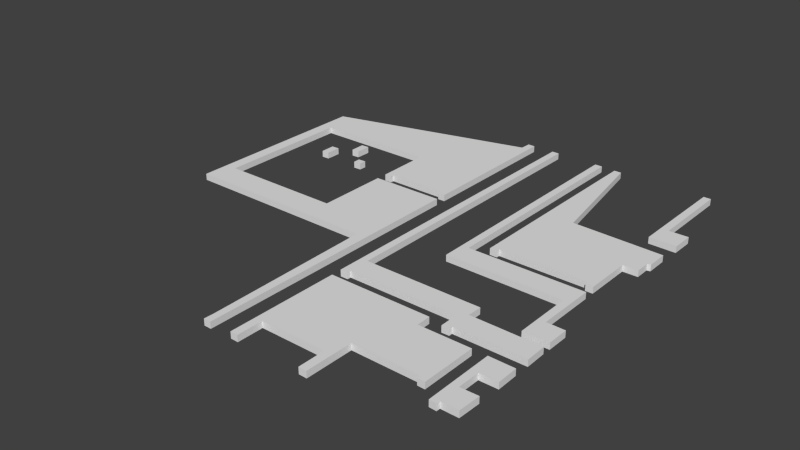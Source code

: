 # Source: Lvl1_D1_4_exp.blend  (saved by Blender 2.74.0; exported with 4.5.12 LTS)
import bpy
from mathutils import Matrix  # noqa: F401  (used for matrix-valued properties, if any)

bpy.ops.wm.read_factory_settings(use_empty=True)
scene = bpy.context.scene
scene.name = 'Scene'

# ---- collections
col_collection_1 = bpy.data.collections.new('Collection 1'); scene.collection.children.link(col_collection_1)

# ---- world
world_world = bpy.data.worlds.new('World'); scene.world = world_world
world_world.color = (0.05088, 0.05088, 0.05088)
world_world.use_sun_shadow = False
world_world.sun_shadow_jitter_overblur = 0.0
world_world.cycles.sampling_method = 'MANUAL'
world_world.cycles.sample_map_resolution = 256

# ---- meshes
me_cube_000 = bpy.data.meshes.new('Cube.000')
me_cube_000.from_pydata([(-10.08, -2.586, -1.0), (-10.08, -2.586, 0.3), (-11.62, -2.657, -1.0), (-11.62, -2.657, 0.3), (-11.65, 0.3992, -1.0), (-11.65, 0.3992, 0.3), (-10.04, 0.4634, -1.0), (-10.04, 0.4634, 0.3), (-14.41, -7.028, -1.0), (-14.41, -7.028, 0.3), (-15.95, -7.099, -1.0), (-15.95, -7.099, 0.3), (-15.98, -4.043, -1.0), (-15.98, -4.043, 0.3), (-14.38, -3.979, -1.0), (-14.38, -3.979, 0.3), (59.72, -39.52, -1.0), (59.72, -39.52, 0.3), (45.79, -39.4, -1.0), (45.79, -39.4, 0.3), (45.84, -36.47, -1.0), (45.84, -36.47, 0.3), (22.23, -36.51, -1.0), (22.23, -36.51, 0.3), (22.32, 23.06, -1.0), (22.32, 23.06, 0.3), (20.84, 23.09, -1.0), (20.84, 23.09, 0.3), (20.76, -41.61, -1.0), (20.76, -41.61, 0.3), (22.31, -41.58, -1.0), (22.31, -41.58, 0.3), (22.29, -40.86, -1.0), (22.29, -40.86, 0.3), (44.34, -40.81, -1.0), (44.34, -40.81, 0.3), (44.37, -44.53, -1.0), (44.37, -44.53, 0.3), (45.87, -44.52, -1.0), (45.87, -44.52, 0.3), (45.87, -43.78, -1.0), (45.87, -43.78, 0.3), (59.8, -43.77, -1.0), (59.8, -43.77, 0.3), (14.91, -66.5, -1.0), (14.91, -66.5, 0.3), (16.37, -66.51, -1.0), (16.37, -66.51, 0.3), (16.35, -9.916, -1.0), (16.35, -9.916, 0.3), (1.634, -9.954, -1.0), (1.634, -9.954, 0.3), (1.712, -24.67, -1.0), (1.712, -24.67, 0.3), (-23.4, -24.67, -1.0), (-23.4, -24.67, 0.3), (-23.4, 3.411, -1.0), (-23.4, 3.411, 0.3), (1.557, 3.411, -1.0), (1.557, 3.411, 0.3), (1.672, -7.729, -1.0), (1.672, -7.729, 0.3), (3.127, -7.726, -1.0), (3.127, -7.726, 0.3), (3.129, -6.968, -1.0), (3.129, -6.968, 0.3), (14.89, -6.97, -1.0), (14.89, -6.97, 0.3), (14.93, -7.7, -1.0), (14.93, -7.7, 0.3), (16.39, -7.71, -1.0), (16.39, -7.71, 0.3), (16.36, 23.04, -1.0), (16.36, 23.04, 0.3), (14.92, 23.08, -1.0), (14.92, 23.08, 0.3), (14.82, 20.8, -1.0), (14.82, 20.8, 0.3), (-25.84, 9.949, -1.0), (-25.84, 9.949, 0.3), (-25.78, -30.18, -1.0), (-25.78, -30.18, 0.3), (14.22, -30.31, -1.0), (14.22, -30.31, 0.3), (14.98, -64.46, -1.0), (14.98, -64.46, 0.3), (36.99, -66.58, -1.0), (36.99, -66.58, 0.3), (37.05, -57.03, -1.0), (37.05, -57.03, 0.3), (50.27, -57.09, -1.0), (50.27, -57.09, 0.3), (50.28, -57.74, -1.0), (50.28, -57.74, 0.3), (51.75, -57.79, -1.0), (51.75, -57.79, 0.3), (51.75, -46.68, -1.0), (51.75, -46.68, 0.3), (41.45, -46.71, -1.0), (41.45, -46.71, 0.3), (41.39, -43.77, -1.0), (41.39, -43.77, 0.3), (20.81, -43.75, -1.0), (20.81, -43.75, 0.3), (20.81, -66.38, -1.0), (20.81, -66.38, 0.3), (22.34, -66.41, -1.0), (22.34, -66.41, 0.3), (22.34, -61.21, -1.0), (22.34, -61.21, 0.3), (35.37, -61.21, -1.0), (35.37, -61.21, 0.3), (35.37, -66.54, -1.0), (35.37, -66.54, 0.3), (59.74, -46.8, -1.0), (59.74, -46.8, 0.3), (54.68, -46.74, -1.0), (54.68, -46.74, 0.3), (54.73, -60.68, -1.0), (54.73, -60.68, 0.3), (56.15, -60.75, -1.0), (56.15, -60.75, 0.3), (56.17, -59.99, -1.0), (56.17, -59.99, 0.3), (59.51, -60.0, -1.0), (59.51, -60.0, 0.3), (59.66, -55.58, -1.0), (59.66, -55.58, 0.3), (56.18, -55.67, -1.0), (56.18, -55.67, 0.3), (56.2, -51.12, -1.0), (56.2, -51.12, 0.3), (59.81, -51.1, -1.0), (59.81, -51.1, 0.3), (59.79, -37.93, -1.0), (59.79, -37.93, 0.3), (54.7, -37.97, -1.0), (54.7, -37.97, 0.3), (54.64, -26.25, -1.0), (54.64, -26.25, 0.3), (31.14, -26.22, -1.0), (31.14, -26.22, 0.3), (31.03, 23.06, -1.0), (31.03, 23.06, 0.3), (32.56, 23.06, -1.0), (32.56, 23.06, 0.3), (32.59, -21.77, -1.0), (32.59, -21.77, 0.3), (56.15, -21.71, -1.0), (56.15, -21.71, 0.3), (56.15, -33.5, -1.0), (56.15, -33.5, 0.3), (59.79, -33.57, -1.0), (59.79, -33.57, 0.3), (59.79, -2.615, -1.0), (59.79, -2.615, 0.3), (59.79, -6.884, -1.0), (59.79, -6.884, 0.3), (59.13, -6.995, -1.0), (59.13, -6.995, 0.3), (59.13, -9.939, -1.0), (59.13, -9.939, 0.3), (56.16, -9.961, -1.0), (56.16, -9.961, 0.3), (56.16, -19.53, -1.0), (56.16, -19.53, 0.3), (54.69, -19.53, -1.0), (54.69, -19.53, 0.3), (54.71, -18.74, -1.0), (54.71, -18.74, 0.3), (37.04, -18.79, -1.0), (37.04, -18.79, 0.3), (37.02, -19.5, -1.0), (37.02, -19.5, 0.3), (35.52, -19.5, -1.0), (35.52, -19.5, 0.3), (35.53, 22.86, -1.0), (35.53, 22.86, 0.3), (37.03, 22.86, -1.0), (37.03, 22.86, 0.3), (41.42, -1.978, -1.0), (41.42, -1.978, 0.3), (60.01, 1.779, -1.0), (60.01, 1.779, 0.3), (60.05, 6.289, -1.0), (60.05, 6.289, 0.3), (56.17, 6.243, -1.0), (56.17, 6.243, 0.3), (56.12, 23.12, -1.0), (56.12, 23.12, 0.3), (54.64, 23.12, -1.0), (54.64, 23.12, 0.3), (54.6, 1.85, -1.0), (54.6, 1.85, 0.3), (-5.688, -6.948, -1.0), (-5.688, -6.948, 0.3), (-7.229, -7.019, -1.0), (-7.229, -7.019, 0.3), (-7.261, -5.541, -1.0), (-7.261, -5.541, 0.3), (-5.655, -5.477, -1.0), (-5.655, -5.477, 0.3)], [], [(0, 1, 3, 2), (2, 3, 5, 4), (4, 5, 7, 6), (1, 7, 5, 3), (6, 7, 1, 0), (2, 4, 6, 0), (8, 9, 11, 10), (10, 11, 13, 12), (12, 13, 15, 14), (9, 15, 13, 11), (14, 15, 9, 8), (10, 12, 14, 8), (16, 17, 19, 18), (18, 19, 21, 20), (20, 21, 23, 22), (22, 23, 25, 24), (24, 25, 27, 26), (26, 27, 29, 28), (28, 29, 31, 30), (30, 31, 33, 32), (32, 33, 35, 34), (34, 35, 37, 36), (36, 37, 39, 38), (38, 39, 41, 40), (40, 41, 43, 42), (42, 43, 17, 16), (17, 43, 41, 39, 37, 35, 33, 31, 29, 27, 25, 23, 21, 19), (18, 20, 22, 24, 26, 28, 30, 32, 34, 36, 38, 40, 42, 16), (44, 45, 47, 46), (46, 47, 49, 48), (48, 49, 51, 50), (50, 51, 53, 52), (52, 53, 55, 54), (54, 55, 57, 56), (56, 57, 59, 58), (58, 59, 61, 60), (60, 61, 63, 62), (62, 63, 65, 64), (64, 65, 67, 66), (66, 67, 69, 68), (68, 69, 71, 70), (70, 71, 73, 72), (72, 73, 75, 74), (74, 75, 77, 76), (76, 77, 79, 78), (78, 79, 81, 80), (80, 81, 83, 82), (82, 83, 85, 84), (84, 85, 45, 44), (45, 85, 83, 81, 79, 77, 75, 73, 71, 69, 67, 65, 63, 61, 59, 57, 55, 53, 51, 49, 47), (46, 48, 50, 52, 54, 56, 58, 60, 62, 64, 66, 68, 70, 72, 74, 76, 78, 80, 82, 84, 44), (86, 87, 89, 88), (88, 89, 91, 90), (90, 91, 93, 92), (92, 93, 95, 94), (94, 95, 97, 96), (96, 97, 99, 98), (98, 99, 101, 100), (100, 101, 103, 102), (102, 103, 105, 104), (104, 105, 107, 106), (106, 107, 109, 108), (108, 109, 111, 110), (110, 111, 113, 112), (112, 113, 87, 86), (87, 113, 111, 109, 107, 105, 103, 101, 99, 97, 95, 93, 91, 89), (88, 90, 92, 94, 96, 98, 100, 102, 104, 106, 108, 110, 112, 86), (114, 115, 117, 116), (116, 117, 119, 118), (118, 119, 121, 120), (120, 121, 123, 122), (122, 123, 125, 124), (124, 125, 127, 126), (126, 127, 129, 128), (128, 129, 131, 130), (130, 131, 133, 132), (132, 133, 115, 114), (115, 133, 131, 129, 127, 125, 123, 121, 119, 117), (116, 118, 120, 122, 124, 126, 128, 130, 132, 114), (134, 135, 137, 136), (136, 137, 139, 138), (138, 139, 141, 140), (140, 141, 143, 142), (142, 143, 145, 144), (144, 145, 147, 146), (146, 147, 149, 148), (148, 149, 151, 150), (150, 151, 153, 152), (152, 153, 135, 134), (135, 153, 151, 149, 147, 145, 143, 141, 139, 137), (136, 138, 140, 142, 144, 146, 148, 150, 152, 134), (154, 155, 157, 156), (156, 157, 159, 158), (158, 159, 161, 160), (160, 161, 163, 162), (162, 163, 165, 164), (164, 165, 167, 166), (166, 167, 169, 168), (168, 169, 171, 170), (170, 171, 173, 172), (172, 173, 175, 174), (174, 175, 177, 176), (176, 177, 179, 178), (178, 179, 181, 180), (180, 181, 155, 154), (155, 181, 179, 177, 175, 173, 171, 169, 167, 165, 163, 161, 159, 157), (156, 158, 160, 162, 164, 166, 168, 170, 172, 174, 176, 178, 180, 154), (182, 183, 185, 184), (184, 185, 187, 186), (186, 187, 189, 188), (188, 189, 191, 190), (190, 191, 193, 192), (192, 193, 183, 182), (183, 193, 191, 189, 187, 185), (184, 186, 188, 190, 192, 182), (194, 195, 197, 196), (196, 197, 199, 198), (198, 199, 201, 200), (195, 201, 199, 197), (200, 201, 195, 194), (196, 198, 200, 194)])
me_cube_000.use_remesh_preserve_volume = False
me_cube_000.use_remesh_preserve_attributes = False
me_cube_000.use_mirror_vertex_groups = False
me_cube_000.update()

# ---- objects
ob_box = bpy.data.objects.new('Box', me_cube_000)

# ---- transforms, parenting, visibility, modifiers, constraints
ob_box.location = (-2.278, 5.065, 0.1475)
ob_box.scale = (0.1852, 0.1852, 0.1852)
ob_box.lineart.crease_threshold = 0.0

# ---- collection membership
col_collection_1.objects.link(ob_box)

# ---- scene / render settings (as saved in the file)
scene.frame_start = 1; scene.frame_end = 250; scene.frame_set(1)
scene.render.engine = 'BLENDER_EEVEE_NEXT'
scene.render.resolution_percentage = 50
scene.render.dither_intensity = 0.0
scene.cycles.use_denoising = False
scene.cycles.samples = 10
scene.cycles.sampling_pattern = 'TABULATED_SOBOL'
scene.cycles.light_sampling_threshold = 0.0
scene.cycles.use_adaptive_sampling = False
scene.cycles.use_light_tree = False
scene.cycles.blur_glossy = 0.0
scene.cycles.pixel_filter_type = 'GAUSSIAN'
scene.cycles.sample_clamp_indirect = 0.0
scene.view_settings.view_transform = 'Standard'
bpy.context.view_layer.update()

# ---- added for rendering (the .blend has no active camera and no usable light): camera, sun
cam_auto = bpy.data.cameras.new('AutoCamera')
cam_auto.lens = 50.0
cam_auto.sensor_width = 36.0
cam_auto.clip_end = 1000.0
ob_auto_camera = bpy.data.objects.new('AutoCamera', cam_auto)
scene.collection.objects.link(ob_auto_camera)
ob_auto_camera.location = (22.166, -24.4913, 17.1046)
ob_auto_camera.rotation_euler = (1.09748, -7.21219e-08, 0.694738)
scene.camera = ob_auto_camera
light_auto_sun = bpy.data.lights.new('AutoSun', 'SUN')
light_auto_sun.energy = 3.0
light_auto_sun.angle = 0.0523599
ob_auto_sun = bpy.data.objects.new('AutoSun', light_auto_sun)
scene.collection.objects.link(ob_auto_sun)
ob_auto_sun.rotation_euler = (0.872665, 0.174533, 0.523599)
bpy.context.view_layer.update()
